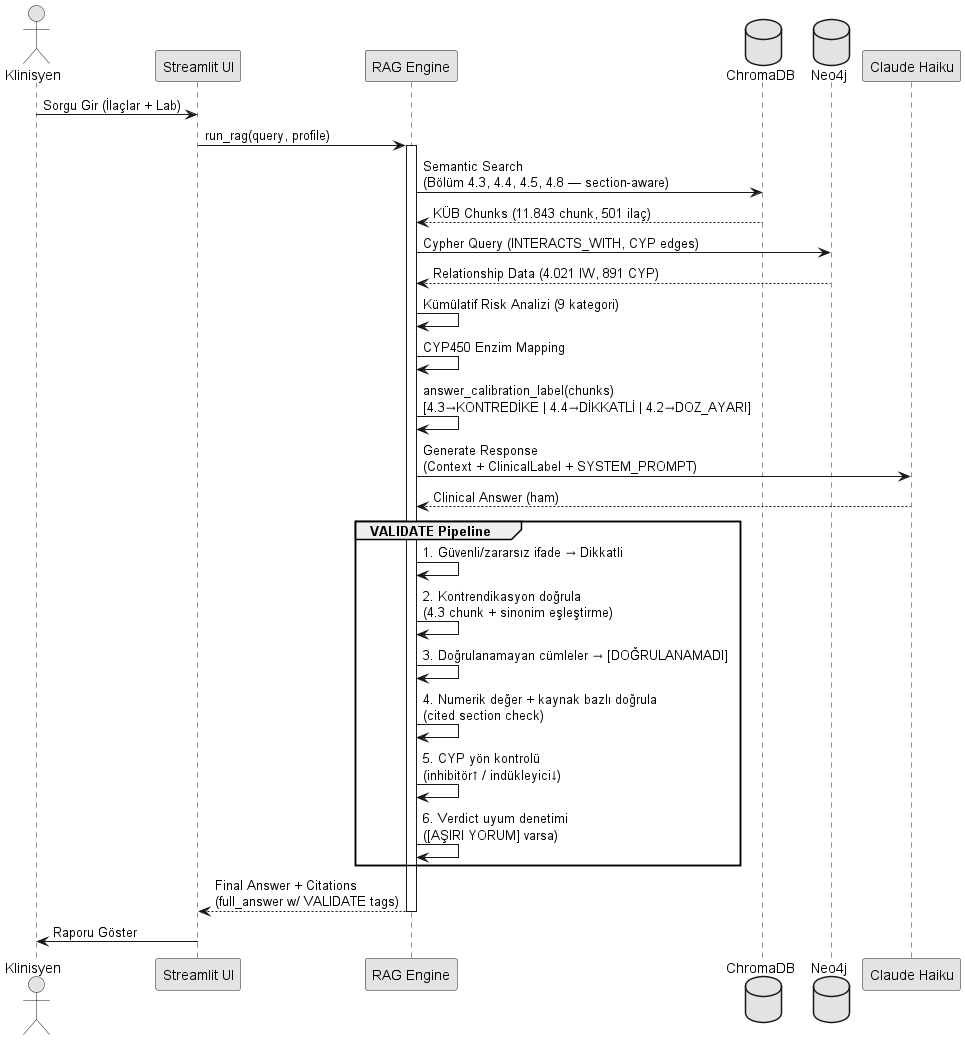

The diagram above was rendered by PlantUML. Its source (embedded in the PNG):
@startuml PharmAssist_Sequence
skinparam monochrome true
skinparam shadowing false
actor Klinisyen as User
participant "Streamlit UI" as UI
participant "RAG Engine" as Engine
database "ChromaDB" as Vector
database "Neo4j" as Graph
participant "Claude Haiku" as LLM

User -> UI : Sorgu Gir (İlaçlar + Lab)
UI -> Engine : run_rag(query, profile)

activate Engine

' --- Retrieval ---
Engine -> Vector : Semantic Search\n(Bölüm 4.3, 4.4, 4.5, 4.8 — section-aware)
Vector --> Engine : KÜB Chunks (11.843 chunk, 501 ilaç)

Engine -> Graph : Cypher Query (INTERACTS_WITH, CYP edges)
Graph --> Engine : Relationship Data (4.021 IW, 891 CYP)

Engine -> Engine : Kümülatif Risk Analizi (9 kategori)
Engine -> Engine : CYP450 Enzim Mapping

' --- Pre-LLM: Answer Calibration ---
Engine -> Engine : answer_calibration_label(chunks)\n[4.3→KONTREDİKE | 4.4→DİKKATLİ | 4.2→DOZ_AYARI]

' --- LLM Call ---
Engine -> LLM : Generate Response\n(Context + ClinicalLabel + SYSTEM_PROMPT)
LLM --> Engine : Clinical Answer (ham)

' --- Post-LLM: VALIDATE Pipeline (6 adım) ---
group VALIDATE Pipeline
  Engine -> Engine : 1. Güvenli/zararsız ifade → Dikkatli
  Engine -> Engine : 2. Kontrendikasyon doğrula\n(4.3 chunk + sinonim eşleştirme)
  Engine -> Engine : 3. Doğrulanamayan cümleler → [DOĞRULANAMADI]
  Engine -> Engine : 4. Numerik değer + kaynak bazlı doğrula\n(cited section check)
  Engine -> Engine : 5. CYP yön kontrolü\n(inhibitör↑ / indükleyici↓)
  Engine -> Engine : 6. Verdict uyum denetimi\n([AŞIRI YORUM] varsa)
end group

Engine --> UI : Final Answer + Citations\n(full_answer w/ VALIDATE tags)
deactivate Engine

UI -> User : Raporu Göster
@enduml